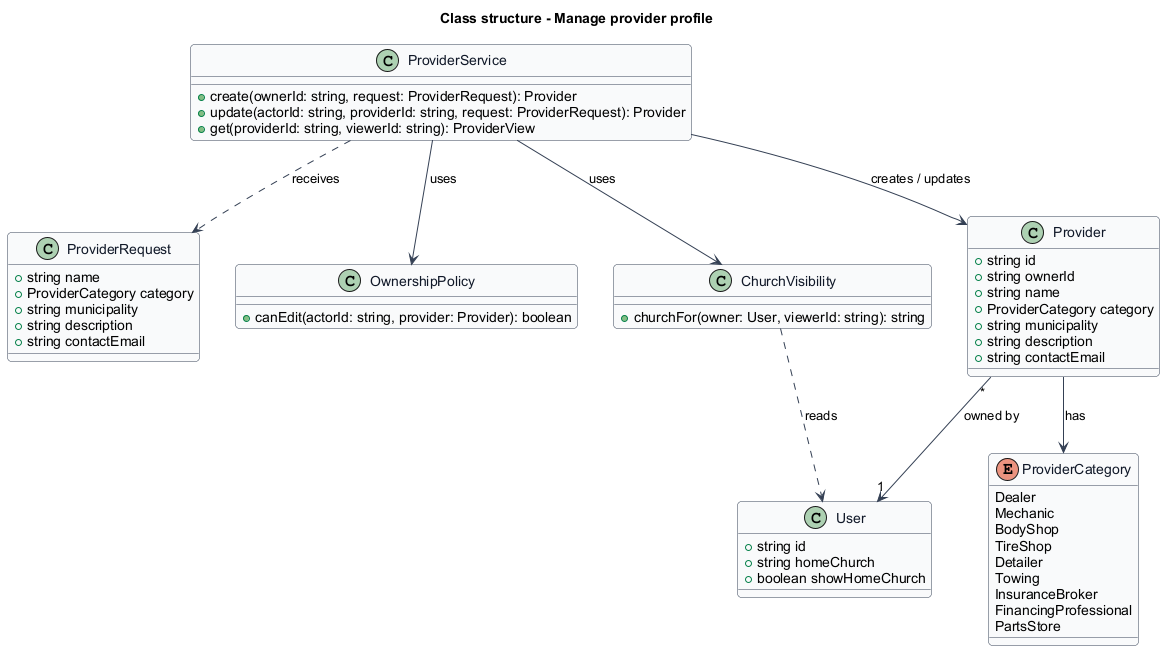

The diagram above was rendered by PlantUML. Its source (embedded in the PNG):
@startuml
skinparam backgroundColor #FFFFFF
skinparam shadowing false
skinparam roundcorner 8
skinparam defaultFontName Arial
skinparam ArrowColor #344054
skinparam class {
  BorderColor #344054
  FontColor #101828
  BackgroundColor #F9FAFB
}
title Class structure - Manage provider profile
enum ProviderCategory {
  Dealer
  Mechanic
  BodyShop
  TireShop
  Detailer
  Towing
  InsuranceBroker
  FinancingProfessional
  PartsStore
}
class ProviderRequest {
  +string name
  +ProviderCategory category
  +string municipality
  +string description
  +string contactEmail
}
class ProviderService {
  +create(ownerId: string, request: ProviderRequest): Provider
  +update(actorId: string, providerId: string, request: ProviderRequest): Provider
  +get(providerId: string, viewerId: string): ProviderView
}
class OwnershipPolicy {
  +canEdit(actorId: string, provider: Provider): boolean
}
class ChurchVisibility {
  +churchFor(owner: User, viewerId: string): string
}
class Provider {
  +string id
  +string ownerId
  +string name
  +ProviderCategory category
  +string municipality
  +string description
  +string contactEmail
}
class User {
  +string id
  +string homeChurch
  +boolean showHomeChurch
}
ProviderService ..> ProviderRequest : receives
ProviderService --> OwnershipPolicy : uses
ProviderService --> ChurchVisibility : uses
ProviderService --> Provider : creates / updates
Provider --> ProviderCategory : has
Provider "*" --> "1" User : owned by
ChurchVisibility ..> User : reads
@enduml